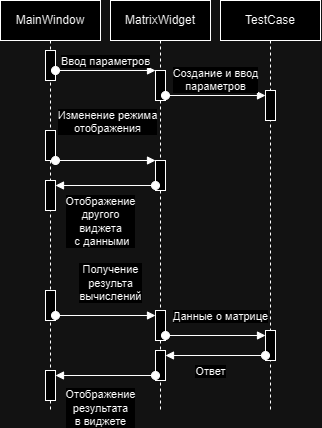

The diagram above was exported from draw.io. Its source (the exported page's mxGraphModel, read from the mxfile embedded in the PNG):
<mxGraphModel dx="607" dy="345" grid="1" gridSize="10" guides="1" tooltips="1" connect="1" arrows="1" fold="1" page="1" pageScale="1" pageWidth="827" pageHeight="1169" math="0" shadow="0">
  <root>
    <mxCell id="0" />
    <mxCell id="1" parent="0" />
    <mxCell id="mbRtOsDI70Lm7AsgRiuc-100" value="MainWindow" style="shape=umlLifeline;perimeter=lifelinePerimeter;whiteSpace=wrap;html=1;container=1;dropTarget=0;collapsible=0;recursiveResize=0;outlineConnect=0;portConstraint=eastwest;newEdgeStyle={&quot;curved&quot;:0,&quot;rounded&quot;:0};" vertex="1" parent="1">
      <mxGeometry x="120" y="40" width="100" height="410" as="geometry" />
    </mxCell>
    <mxCell id="mbRtOsDI70Lm7AsgRiuc-105" value="" style="html=1;points=[[0,0,0,0,5],[0,1,0,0,-5],[1,0,0,0,5],[1,1,0,0,-5]];perimeter=orthogonalPerimeter;outlineConnect=0;targetShapes=umlLifeline;portConstraint=eastwest;newEdgeStyle={&quot;curved&quot;:0,&quot;rounded&quot;:0};" vertex="1" parent="mbRtOsDI70Lm7AsgRiuc-100">
      <mxGeometry x="45" y="50" width="10" height="30" as="geometry" />
    </mxCell>
    <mxCell id="mbRtOsDI70Lm7AsgRiuc-114" value="" style="html=1;points=[[0,0,0,0,5],[0,1,0,0,-5],[1,0,0,0,5],[1,1,0,0,-5]];perimeter=orthogonalPerimeter;outlineConnect=0;targetShapes=umlLifeline;portConstraint=eastwest;newEdgeStyle={&quot;curved&quot;:0,&quot;rounded&quot;:0};" vertex="1" parent="mbRtOsDI70Lm7AsgRiuc-100">
      <mxGeometry x="45" y="130" width="10" height="30" as="geometry" />
    </mxCell>
    <mxCell id="mbRtOsDI70Lm7AsgRiuc-116" value="" style="html=1;points=[[0,0,0,0,5],[0,1,0,0,-5],[1,0,0,0,5],[1,1,0,0,-5]];perimeter=orthogonalPerimeter;outlineConnect=0;targetShapes=umlLifeline;portConstraint=eastwest;newEdgeStyle={&quot;curved&quot;:0,&quot;rounded&quot;:0};" vertex="1" parent="mbRtOsDI70Lm7AsgRiuc-100">
      <mxGeometry x="45" y="180" width="10" height="30" as="geometry" />
    </mxCell>
    <mxCell id="mbRtOsDI70Lm7AsgRiuc-120" value="" style="html=1;points=[[0,0,0,0,5],[0,1,0,0,-5],[1,0,0,0,5],[1,1,0,0,-5]];perimeter=orthogonalPerimeter;outlineConnect=0;targetShapes=umlLifeline;portConstraint=eastwest;newEdgeStyle={&quot;curved&quot;:0,&quot;rounded&quot;:0};" vertex="1" parent="mbRtOsDI70Lm7AsgRiuc-100">
      <mxGeometry x="45" y="290" width="10" height="30" as="geometry" />
    </mxCell>
    <mxCell id="mbRtOsDI70Lm7AsgRiuc-127" value="" style="html=1;points=[[0,0,0,0,5],[0,1,0,0,-5],[1,0,0,0,5],[1,1,0,0,-5]];perimeter=orthogonalPerimeter;outlineConnect=0;targetShapes=umlLifeline;portConstraint=eastwest;newEdgeStyle={&quot;curved&quot;:0,&quot;rounded&quot;:0};" vertex="1" parent="mbRtOsDI70Lm7AsgRiuc-100">
      <mxGeometry x="45" y="370" width="10" height="30" as="geometry" />
    </mxCell>
    <mxCell id="mbRtOsDI70Lm7AsgRiuc-101" value="MatrixWidget" style="shape=umlLifeline;perimeter=lifelinePerimeter;whiteSpace=wrap;html=1;container=1;dropTarget=0;collapsible=0;recursiveResize=0;outlineConnect=0;portConstraint=eastwest;newEdgeStyle={&quot;curved&quot;:0,&quot;rounded&quot;:0};" vertex="1" parent="1">
      <mxGeometry x="230" y="40" width="100" height="410" as="geometry" />
    </mxCell>
    <mxCell id="mbRtOsDI70Lm7AsgRiuc-108" value="" style="html=1;points=[[0,0,0,0,5],[0,1,0,0,-5],[1,0,0,0,5],[1,1,0,0,-5]];perimeter=orthogonalPerimeter;outlineConnect=0;targetShapes=umlLifeline;portConstraint=eastwest;newEdgeStyle={&quot;curved&quot;:0,&quot;rounded&quot;:0};" vertex="1" parent="mbRtOsDI70Lm7AsgRiuc-101">
      <mxGeometry x="45" y="70" width="10" height="30" as="geometry" />
    </mxCell>
    <mxCell id="mbRtOsDI70Lm7AsgRiuc-113" value="" style="html=1;points=[[0,0,0,0,5],[0,1,0,0,-5],[1,0,0,0,5],[1,1,0,0,-5]];perimeter=orthogonalPerimeter;outlineConnect=0;targetShapes=umlLifeline;portConstraint=eastwest;newEdgeStyle={&quot;curved&quot;:0,&quot;rounded&quot;:0};" vertex="1" parent="mbRtOsDI70Lm7AsgRiuc-101">
      <mxGeometry x="45" y="160" width="10" height="30" as="geometry" />
    </mxCell>
    <mxCell id="mbRtOsDI70Lm7AsgRiuc-121" value="" style="html=1;points=[[0,0,0,0,5],[0,1,0,0,-5],[1,0,0,0,5],[1,1,0,0,-5]];perimeter=orthogonalPerimeter;outlineConnect=0;targetShapes=umlLifeline;portConstraint=eastwest;newEdgeStyle={&quot;curved&quot;:0,&quot;rounded&quot;:0};" vertex="1" parent="mbRtOsDI70Lm7AsgRiuc-101">
      <mxGeometry x="45" y="310" width="10" height="30" as="geometry" />
    </mxCell>
    <mxCell id="mbRtOsDI70Lm7AsgRiuc-125" value="" style="html=1;points=[[0,0,0,0,5],[0,1,0,0,-5],[1,0,0,0,5],[1,1,0,0,-5]];perimeter=orthogonalPerimeter;outlineConnect=0;targetShapes=umlLifeline;portConstraint=eastwest;newEdgeStyle={&quot;curved&quot;:0,&quot;rounded&quot;:0};" vertex="1" parent="mbRtOsDI70Lm7AsgRiuc-101">
      <mxGeometry x="45" y="350" width="10" height="30" as="geometry" />
    </mxCell>
    <mxCell id="mbRtOsDI70Lm7AsgRiuc-102" value="TestCase" style="shape=umlLifeline;perimeter=lifelinePerimeter;whiteSpace=wrap;html=1;container=1;dropTarget=0;collapsible=0;recursiveResize=0;outlineConnect=0;portConstraint=eastwest;newEdgeStyle={&quot;curved&quot;:0,&quot;rounded&quot;:0};" vertex="1" parent="1">
      <mxGeometry x="340" y="40" width="100" height="410" as="geometry" />
    </mxCell>
    <mxCell id="mbRtOsDI70Lm7AsgRiuc-111" value="" style="html=1;points=[[0,0,0,0,5],[0,1,0,0,-5],[1,0,0,0,5],[1,1,0,0,-5]];perimeter=orthogonalPerimeter;outlineConnect=0;targetShapes=umlLifeline;portConstraint=eastwest;newEdgeStyle={&quot;curved&quot;:0,&quot;rounded&quot;:0};" vertex="1" parent="mbRtOsDI70Lm7AsgRiuc-102">
      <mxGeometry x="45" y="90" width="10" height="30" as="geometry" />
    </mxCell>
    <mxCell id="mbRtOsDI70Lm7AsgRiuc-123" value="" style="html=1;points=[[0,0,0,0,5],[0,1,0,0,-5],[1,0,0,0,5],[1,1,0,0,-5]];perimeter=orthogonalPerimeter;outlineConnect=0;targetShapes=umlLifeline;portConstraint=eastwest;newEdgeStyle={&quot;curved&quot;:0,&quot;rounded&quot;:0};" vertex="1" parent="mbRtOsDI70Lm7AsgRiuc-102">
      <mxGeometry x="45" y="330" width="10" height="30" as="geometry" />
    </mxCell>
    <mxCell id="mbRtOsDI70Lm7AsgRiuc-110" value="Ввод параметров" style="html=1;verticalAlign=bottom;startArrow=oval;startFill=1;endArrow=block;startSize=8;curved=0;rounded=0;" edge="1" parent="1" source="mbRtOsDI70Lm7AsgRiuc-105" target="mbRtOsDI70Lm7AsgRiuc-108">
      <mxGeometry width="60" relative="1" as="geometry">
        <mxPoint x="200" y="110" as="sourcePoint" />
        <mxPoint x="260" y="110" as="targetPoint" />
      </mxGeometry>
    </mxCell>
    <mxCell id="mbRtOsDI70Lm7AsgRiuc-112" value="Создание и ввод &lt;br&gt;параметров" style="html=1;verticalAlign=bottom;startArrow=oval;startFill=1;endArrow=block;startSize=8;curved=0;rounded=0;entryX=0;entryY=0;entryDx=0;entryDy=5;entryPerimeter=0;" edge="1" parent="1" source="mbRtOsDI70Lm7AsgRiuc-108" target="mbRtOsDI70Lm7AsgRiuc-111">
      <mxGeometry width="60" relative="1" as="geometry">
        <mxPoint x="290" y="115" as="sourcePoint" />
        <mxPoint x="390" y="115" as="targetPoint" />
      </mxGeometry>
    </mxCell>
    <mxCell id="mbRtOsDI70Lm7AsgRiuc-115" value="Изменение режима &lt;br&gt;отображения" style="html=1;verticalAlign=bottom;startArrow=oval;startFill=1;endArrow=block;startSize=8;curved=0;rounded=0;" edge="1" parent="1" source="mbRtOsDI70Lm7AsgRiuc-114" target="mbRtOsDI70Lm7AsgRiuc-113">
      <mxGeometry x="0.0318" y="23" width="60" relative="1" as="geometry">
        <mxPoint x="180" y="190" as="sourcePoint" />
        <mxPoint x="240" y="190" as="targetPoint" />
        <mxPoint as="offset" />
      </mxGeometry>
    </mxCell>
    <mxCell id="mbRtOsDI70Lm7AsgRiuc-119" value="Отображение &lt;br&gt;другого &lt;br&gt;виджета&lt;br&gt;&amp;nbsp;с данными" style="html=1;verticalAlign=bottom;startArrow=oval;startFill=1;endArrow=block;startSize=8;curved=0;rounded=0;exitX=0;exitY=1;exitDx=0;exitDy=-5;exitPerimeter=0;entryX=1;entryY=0;entryDx=0;entryDy=5;entryPerimeter=0;" edge="1" parent="1" source="mbRtOsDI70Lm7AsgRiuc-113" target="mbRtOsDI70Lm7AsgRiuc-116">
      <mxGeometry x="0.1" y="65" width="60" relative="1" as="geometry">
        <mxPoint x="210" y="220" as="sourcePoint" />
        <mxPoint x="270" y="220" as="targetPoint" />
        <mxPoint as="offset" />
      </mxGeometry>
    </mxCell>
    <mxCell id="mbRtOsDI70Lm7AsgRiuc-122" value="Получение &lt;br&gt;результа &lt;br&gt;вычислений" style="html=1;verticalAlign=bottom;startArrow=oval;startFill=1;endArrow=block;startSize=8;curved=0;rounded=0;exitX=1;exitY=1;exitDx=0;exitDy=-5;exitPerimeter=0;entryX=0;entryY=0;entryDx=0;entryDy=5;entryPerimeter=0;" edge="1" parent="1" source="mbRtOsDI70Lm7AsgRiuc-120" target="mbRtOsDI70Lm7AsgRiuc-121">
      <mxGeometry x="0.1" y="10" width="60" relative="1" as="geometry">
        <mxPoint x="180" y="340" as="sourcePoint" />
        <mxPoint x="280" y="340" as="targetPoint" />
        <mxPoint as="offset" />
      </mxGeometry>
    </mxCell>
    <mxCell id="mbRtOsDI70Lm7AsgRiuc-124" value="Данные о матрице" style="html=1;verticalAlign=bottom;startArrow=oval;startFill=1;endArrow=block;startSize=8;curved=0;rounded=0;exitX=1;exitY=1;exitDx=0;exitDy=-5;exitPerimeter=0;entryX=0;entryY=0;entryDx=0;entryDy=5;entryPerimeter=0;" edge="1" parent="1" source="mbRtOsDI70Lm7AsgRiuc-121" target="mbRtOsDI70Lm7AsgRiuc-123">
      <mxGeometry x="0.1" y="10" width="60" relative="1" as="geometry">
        <mxPoint x="290" y="380" as="sourcePoint" />
        <mxPoint x="380" y="375" as="targetPoint" />
        <mxPoint as="offset" />
      </mxGeometry>
    </mxCell>
    <mxCell id="mbRtOsDI70Lm7AsgRiuc-126" value="Ответ" style="html=1;verticalAlign=bottom;startArrow=oval;startFill=1;endArrow=block;startSize=8;curved=0;rounded=0;exitX=0;exitY=1;exitDx=0;exitDy=-5;exitPerimeter=0;entryX=1;entryY=0;entryDx=0;entryDy=5;entryPerimeter=0;" edge="1" parent="1" source="mbRtOsDI70Lm7AsgRiuc-123" target="mbRtOsDI70Lm7AsgRiuc-125">
      <mxGeometry x="0.1" y="25" width="60" relative="1" as="geometry">
        <mxPoint x="295" y="385" as="sourcePoint" />
        <mxPoint x="395" y="385" as="targetPoint" />
        <mxPoint as="offset" />
      </mxGeometry>
    </mxCell>
    <mxCell id="mbRtOsDI70Lm7AsgRiuc-128" value="Отображение &lt;br&gt;результата &lt;br&gt;в виджете" style="html=1;verticalAlign=bottom;startArrow=oval;startFill=1;endArrow=block;startSize=8;curved=0;rounded=0;exitX=0;exitY=1;exitDx=0;exitDy=-5;exitPerimeter=0;entryX=1;entryY=0;entryDx=0;entryDy=5;entryPerimeter=0;" edge="1" parent="1" source="mbRtOsDI70Lm7AsgRiuc-125" target="mbRtOsDI70Lm7AsgRiuc-127">
      <mxGeometry x="0.1" y="55" width="60" relative="1" as="geometry">
        <mxPoint x="270" y="420" as="sourcePoint" />
        <mxPoint x="170" y="420" as="targetPoint" />
        <mxPoint as="offset" />
      </mxGeometry>
    </mxCell>
  </root>
</mxGraphModel>